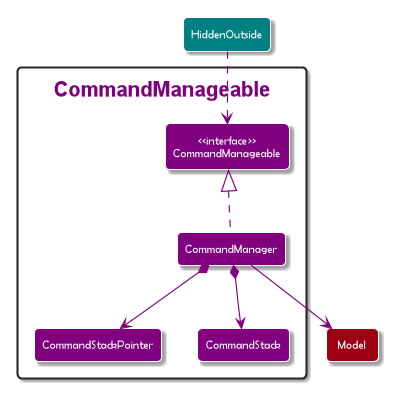

The diagram above was rendered by PlantUML. Its source (embedded in the PNG):
@startuml
!include style.puml
skinparam arrowThickness 1.1
skinparam arrowColor CM_COLOR
skinparam classBackgroundColor CM_COLOR

Package <color:purple>CommandManageable <<Rectangle>>{

Class "<<interface>>\nCommandManageable" as CM
Class CommandManager
Class CommandStackPointer
Class CommandStack

}

Class HiddenOutside #Teal
HiddenOutside ..> CM
Class Model MODEL_COLOR

CommandManager --> Model

CommandManager .up.|> CM

CommandManager *--> CommandStackPointer
CommandManager *--> CommandStack
@enduml